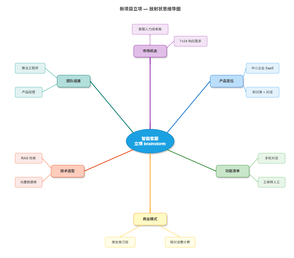

The diagram above was exported from draw.io. Its source (the exported page's mxGraphModel, read from the mxfile embedded in the PNG):
<mxGraphModel dx="1896" dy="1005" grid="1" gridSize="10" guides="1" tooltips="1" connect="1" arrows="1" fold="1" page="1" pageScale="1" pageWidth="1000" pageHeight="900" math="0" shadow="0">
  <root>
    <mxCell id="0" />
    <mxCell id="1" parent="0" />
    <mxCell id="spacer" parent="1" style="fillColor=none;strokeColor=none;opacity=0;" value="" vertex="1">
      <mxGeometry height="860" width="980" as="geometry" />
    </mxCell>
    <mxCell id="title" parent="1" style="text;html=1;align=center;fontSize=15;fontStyle=1;fontColor=#333333;" value="新项目立项 — 放射状思维导图" vertex="1">
      <mxGeometry height="28" width="360" x="320" y="14" as="geometry" />
    </mxCell>
    <mxCell id="2" parent="1" style="ellipse;shadow=1;whiteSpace=wrap;html=1;fillColor=#1ba1e2;strokeColor=#006EAF;fontColor=#ffffff;fontSize=14;fontStyle=1;fillStyle=auto;" value="智能客服&#10;立项 brainstorm" vertex="1">
      <mxGeometry height="80" width="160" x="420" y="430" as="geometry" />
    </mxCell>
    <mxCell id="3" parent="1" style="rounded=1;shadow=1;whiteSpace=wrap;html=1;fillColor=#e1bee7;strokeColor=#8e24aa;fontColor=#333333;fontSize=12;fontStyle=1;arcSize=20;" value="市场机会" vertex="1">
      <mxGeometry height="40" width="110" x="445" y="150" as="geometry" />
    </mxCell>
    <mxCell id="4" parent="1" style="rounded=1;whiteSpace=wrap;html=1;fillColor=#f3e5f5;strokeColor=#ba68c8;fontColor=#333333;fontSize=11;" value="客服人力成本高" vertex="1">
      <mxGeometry height="34" width="120" x="440" y="80" as="geometry" />
    </mxCell>
    <mxCell id="5" parent="1" style="rounded=1;whiteSpace=wrap;html=1;fillColor=#f3e5f5;strokeColor=#ba68c8;fontColor=#333333;fontSize=11;" value="7×24 响应需求" vertex="1">
      <mxGeometry height="34" width="110" x="580" y="120" as="geometry" />
    </mxCell>
    <mxCell id="6" parent="1" style="rounded=1;shadow=1;whiteSpace=wrap;html=1;fillColor=#bbdefb;strokeColor=#1976d2;fontColor=#333333;fontSize=12;fontStyle=1;arcSize=20;" value="产品定位" vertex="1">
      <mxGeometry height="40" width="110" x="700" y="250" as="geometry" />
    </mxCell>
    <mxCell id="7" parent="1" style="rounded=1;whiteSpace=wrap;html=1;fillColor=#e3f2fd;strokeColor=#64b5f6;fontColor=#333333;fontSize=11;" value="中小企业 SaaS" vertex="1">
      <mxGeometry height="34" width="110" x="820" y="210" as="geometry" />
    </mxCell>
    <mxCell id="8" parent="1" style="rounded=1;whiteSpace=wrap;html=1;fillColor=#e3f2fd;strokeColor=#64b5f6;fontColor=#333333;fontSize=11;" value="知识库 + 对话" vertex="1">
      <mxGeometry height="34" width="110" x="820" y="290" as="geometry" />
    </mxCell>
    <mxCell id="9" parent="1" style="rounded=1;shadow=1;whiteSpace=wrap;html=1;fillColor=#c8e6c9;strokeColor=#388e3c;fontColor=#333333;fontSize=12;fontStyle=1;arcSize=20;" value="功能清单" vertex="1">
      <mxGeometry height="40" width="110" x="720" y="550" as="geometry" />
    </mxCell>
    <mxCell id="10" parent="1" style="rounded=1;whiteSpace=wrap;html=1;fillColor=#e8f5e9;strokeColor=#81c784;fontColor=#333333;fontSize=11;" value="多轮对话" vertex="1">
      <mxGeometry height="34" width="90" x="860" y="510" as="geometry" />
    </mxCell>
    <mxCell id="11" parent="1" style="rounded=1;whiteSpace=wrap;html=1;fillColor=#e8f5e9;strokeColor=#81c784;fontColor=#333333;fontSize=11;" value="工单转人工" vertex="1">
      <mxGeometry height="34" width="90" x="860" y="590" as="geometry" />
    </mxCell>
    <mxCell id="12" parent="1" style="rounded=1;shadow=1;whiteSpace=wrap;html=1;fillColor=#fff9c4;strokeColor=#f9a825;fontColor=#333333;fontSize=12;fontStyle=1;arcSize=20;" value="商业模式" vertex="1">
      <mxGeometry height="40" width="110" x="445" y="710" as="geometry" />
    </mxCell>
    <mxCell id="13" parent="1" style="rounded=1;whiteSpace=wrap;html=1;fillColor=#fffde7;strokeColor=#ffd54f;fontColor=#333333;fontSize=11;" value="按坐席订阅" vertex="1">
      <mxGeometry height="34" width="100" x="350" y="790" as="geometry" />
    </mxCell>
    <mxCell id="14" parent="1" style="rounded=1;whiteSpace=wrap;html=1;fillColor=#fffde7;strokeColor=#ffd54f;fontColor=#333333;fontSize=11;" value="按对话量计费" vertex="1">
      <mxGeometry height="34" width="100" x="550" y="790" as="geometry" />
    </mxCell>
    <mxCell id="15" parent="1" style="rounded=1;shadow=1;whiteSpace=wrap;html=1;fillColor=#ffccbc;strokeColor=#e64a19;fontColor=#333333;fontSize=12;fontStyle=1;arcSize=20;" value="技术选型" vertex="1">
      <mxGeometry height="40" width="110" x="170" y="550" as="geometry" />
    </mxCell>
    <mxCell id="16" parent="1" style="rounded=1;whiteSpace=wrap;html=1;fillColor=#fbe9e7;strokeColor=#ff8a65;fontColor=#333333;fontSize=11;" value="RAG 检索" vertex="1">
      <mxGeometry height="34" width="90" x="50" y="510" as="geometry" />
    </mxCell>
    <mxCell id="17" parent="1" style="rounded=1;whiteSpace=wrap;html=1;fillColor=#fbe9e7;strokeColor=#ff8a65;fontColor=#333333;fontSize=11;" value="向量数据库" vertex="1">
      <mxGeometry height="34" width="90" x="50" y="590" as="geometry" />
    </mxCell>
    <mxCell id="18" parent="1" style="rounded=1;shadow=1;whiteSpace=wrap;html=1;fillColor=#b2dfdb;strokeColor=#00796b;fontColor=#333333;fontSize=12;fontStyle=1;arcSize=20;" value="团队组建" vertex="1">
      <mxGeometry height="40" width="110" x="190" y="250" as="geometry" />
    </mxCell>
    <mxCell id="19" parent="1" style="rounded=1;whiteSpace=wrap;html=1;fillColor=#e0f2f1;strokeColor=#4db6ac;fontColor=#333333;fontSize=11;" value="算法工程师" vertex="1">
      <mxGeometry height="34" width="100" x="50" y="210" as="geometry" />
    </mxCell>
    <mxCell id="20" parent="1" style="rounded=1;whiteSpace=wrap;html=1;fillColor=#e0f2f1;strokeColor=#4db6ac;fontColor=#333333;fontSize=11;" value="产品经理" vertex="1">
      <mxGeometry height="34" width="90" x="50" y="290" as="geometry" />
    </mxCell>
    <mxCell id="e1" edge="1" parent="1" source="2" style="curved=1;html=1;strokeColor=#8e24aa;strokeWidth=2.5;endArrow=none;exitX=0.5;exitY=0;entryX=0.5;entryY=1;" target="3">
      <mxGeometry relative="1" as="geometry" />
    </mxCell>
    <mxCell id="e2" edge="1" parent="1" source="3" style="curved=1;html=1;strokeColor=#ba68c8;strokeWidth=1.5;endArrow=none;exitX=0.5;exitY=0;entryX=0.5;entryY=1;" target="4">
      <mxGeometry relative="1" as="geometry" />
    </mxCell>
    <mxCell id="e3" edge="1" parent="1" source="3" style="curved=1;html=1;strokeColor=#ba68c8;strokeWidth=1.5;endArrow=none;exitX=1;exitY=0.25;entryX=0;entryY=0.5;" target="5">
      <mxGeometry relative="1" as="geometry" />
    </mxCell>
    <mxCell id="e4" edge="1" parent="1" source="2" style="curved=1;html=1;strokeColor=#1976d2;strokeWidth=2.5;endArrow=none;exitX=0.85;exitY=0.15;entryX=0;entryY=0.5;" target="6">
      <mxGeometry relative="1" as="geometry" />
    </mxCell>
    <mxCell id="e5" edge="1" parent="1" source="6" style="curved=1;html=1;strokeColor=#64b5f6;strokeWidth=1.5;endArrow=none;exitX=1;exitY=0.25;entryX=0;entryY=0.5;" target="7">
      <mxGeometry relative="1" as="geometry" />
    </mxCell>
    <mxCell id="e6" edge="1" parent="1" source="6" style="curved=1;html=1;strokeColor=#64b5f6;strokeWidth=1.5;endArrow=none;exitX=1;exitY=0.75;entryX=0;entryY=0.5;" target="8">
      <mxGeometry relative="1" as="geometry" />
    </mxCell>
    <mxCell id="e7" edge="1" parent="1" source="2" style="curved=1;html=1;strokeColor=#388e3c;strokeWidth=2.5;endArrow=none;exitX=0.85;exitY=0.85;entryX=0;entryY=0.5;" target="9">
      <mxGeometry relative="1" as="geometry" />
    </mxCell>
    <mxCell id="e8" edge="1" parent="1" source="9" style="curved=1;html=1;strokeColor=#81c784;strokeWidth=1.5;endArrow=none;exitX=1;exitY=0.25;entryX=0;entryY=0.5;" target="10">
      <mxGeometry relative="1" as="geometry" />
    </mxCell>
    <mxCell id="e9" edge="1" parent="1" source="9" style="curved=1;html=1;strokeColor=#81c784;strokeWidth=1.5;endArrow=none;exitX=1;exitY=0.75;entryX=0;entryY=0.5;" target="11">
      <mxGeometry relative="1" as="geometry" />
    </mxCell>
    <mxCell id="e10" edge="1" parent="1" source="2" style="curved=1;html=1;strokeColor=#f9a825;strokeWidth=2.5;endArrow=none;exitX=0.5;exitY=1;entryX=0.5;entryY=0;" target="12">
      <mxGeometry relative="1" as="geometry" />
    </mxCell>
    <mxCell id="e11" edge="1" parent="1" source="12" style="curved=1;html=1;strokeColor=#ffd54f;strokeWidth=1.5;endArrow=none;exitX=0.25;exitY=1;entryX=0.5;entryY=0;" target="13">
      <mxGeometry relative="1" as="geometry" />
    </mxCell>
    <mxCell id="e12" edge="1" parent="1" source="12" style="curved=1;html=1;strokeColor=#ffd54f;strokeWidth=1.5;endArrow=none;exitX=0.75;exitY=1;entryX=0.5;entryY=0;" target="14">
      <mxGeometry relative="1" as="geometry" />
    </mxCell>
    <mxCell id="e13" edge="1" parent="1" source="2" style="curved=1;html=1;strokeColor=#e64a19;strokeWidth=2.5;endArrow=none;exitX=0.15;exitY=0.85;entryX=1;entryY=0.5;" target="15">
      <mxGeometry relative="1" as="geometry" />
    </mxCell>
    <mxCell id="e14" edge="1" parent="1" source="15" style="curved=1;html=1;strokeColor=#ff8a65;strokeWidth=1.5;endArrow=none;exitX=0;exitY=0.25;entryX=1;entryY=0.5;" target="16">
      <mxGeometry relative="1" as="geometry" />
    </mxCell>
    <mxCell id="e15" edge="1" parent="1" source="15" style="curved=1;html=1;strokeColor=#ff8a65;strokeWidth=1.5;endArrow=none;exitX=0;exitY=0.75;entryX=1;entryY=0.5;" target="17">
      <mxGeometry relative="1" as="geometry" />
    </mxCell>
    <mxCell id="e16" edge="1" parent="1" source="2" style="curved=1;html=1;strokeColor=#00796b;strokeWidth=2.5;endArrow=none;exitX=0.15;exitY=0.15;entryX=1;entryY=0.5;" target="18">
      <mxGeometry relative="1" as="geometry" />
    </mxCell>
    <mxCell id="e17" edge="1" parent="1" source="18" style="curved=1;html=1;strokeColor=#4db6ac;strokeWidth=1.5;endArrow=none;exitX=0;exitY=0.25;entryX=1;entryY=0.5;" target="19">
      <mxGeometry relative="1" as="geometry" />
    </mxCell>
    <mxCell id="e18" edge="1" parent="1" source="18" style="curved=1;html=1;strokeColor=#4db6ac;strokeWidth=1.5;endArrow=none;exitX=0;exitY=0.75;entryX=1;entryY=0.5;" target="20">
      <mxGeometry relative="1" as="geometry" />
    </mxCell>
  </root>
</mxGraphModel>